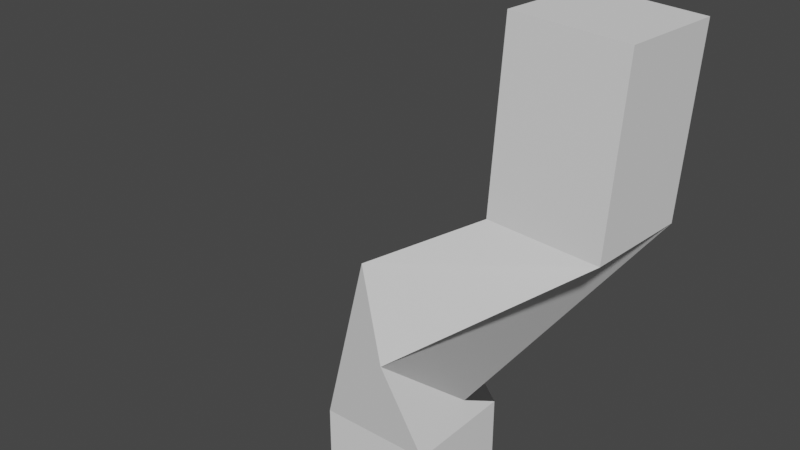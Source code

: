# Source: skintest.blend  (saved by Blender 3.1.7; exported with 4.5.12 LTS)
import bpy
from mathutils import Matrix  # noqa: F401  (used for matrix-valued properties, if any)

bpy.ops.wm.read_factory_settings(use_empty=True)
scene = bpy.context.scene
scene.name = 'Scene'

# ---- collections
col_collection = bpy.data.collections.new('Collection'); scene.collection.children.link(col_collection)

# ---- world
world_world = bpy.data.worlds.new('World'); scene.world = world_world
world_world.use_nodes = True; world_world.node_tree.nodes.clear()
_N = world_world.node_tree.nodes; _L = world_world.node_tree.links
n0 = _N.new('ShaderNodeOutputWorld'); n0.name = 'World Output'; n0.location = (300, 300)
n1 = _N.new('ShaderNodeBackground'); n1.name = 'Background'; n1.location = (10, 300)
n1.inputs[0].default_value = (0.05088, 0.05088, 0.05088, 1.0)
_L.new(n1.outputs[0], n0.inputs[0])
n0.is_active_output = True
world_world.color = (0.05088, 0.05088, 0.05088)
world_world.use_sun_shadow = False
world_world.sun_shadow_jitter_overblur = 0.0

# ---- meshes
me_skintest = bpy.data.meshes.new('skintest')
me_skintest.from_pydata([(-0.4171, -0.4171, -0.4171), (-0.4171, -0.4171, -0.4171), (-0.4171, -0.4171, -0.4171), (-0.4171, -0.4171, 0.4171), (-0.4171, -0.4171, 0.4171), (-0.4171, -0.4171, 0.4171), (-0.4171, -0.4171, 0.4171), (-0.4171, 0.4171, -0.4171), (-0.4171, 0.4171, -0.4171), (-0.4171, 0.4171, -0.4171), (-0.4171, 0.4171, 0.4171), (-0.4171, 0.4171, 0.4171), (-0.4171, 0.4171, 0.4171), (-0.4171, 0.4171, 0.4171), (0.4171, -0.4171, -0.4171), (0.4171, -0.4171, -0.4171), (0.4171, -0.4171, -0.4171), (0.4171, -0.4171, 0.4171), (0.4171, -0.4171, 0.4171), (0.4171, -0.4171, 0.4171), (0.4171, -0.4171, 0.4171), (0.4171, 0.4171, -0.4171), (0.4171, 0.4171, -0.4171), (0.4171, 0.4171, -0.4171), (0.4171, 0.4171, 0.4171), (0.4171, 0.4171, 0.4171), (0.4171, 0.4171, 0.4171), (0.4171, 0.4171, 0.4171), (-0.4033, -0.06866, 1.464), (-0.4033, -0.06866, 1.464), (-0.4033, -0.06866, 1.464), (-0.4033, -0.06866, 1.464), (-0.1824, 0.5547, 0.9553), (-0.1824, 0.5547, 0.9553), (-0.1824, 0.5547, 0.9553), (-0.1824, 0.5547, 0.9553), (0.4033, 0.06866, 0.6139), (0.4033, 0.06866, 0.6139), (0.4033, 0.06866, 0.6139), (0.4033, 0.06866, 0.6139), (0.1824, -0.5547, 1.122), (0.1824, -0.5547, 1.122), (0.1824, -0.5547, 1.122), (0.1824, -0.5547, 1.122), (0.5313, 0.06187, 2.058), (0.5313, 0.06187, 2.058), (0.5313, 0.06187, 2.058), (0.5313, 0.06187, 2.058), (0.5313, 0.06187, 2.058), (0.5577, 0.8951, 2.028), (0.5577, 0.8951, 2.028), (0.5577, 0.8951, 2.028), (0.5577, 0.8951, 2.028), (0.5577, 0.8951, 2.028), (1.391, 0.8674, 1.994), (1.391, 0.8674, 1.994), (1.391, 0.8674, 1.994), (1.391, 0.8674, 1.994), (1.391, 0.8674, 1.994), (1.364, 0.03417, 2.024), (1.364, 0.03417, 2.024), (1.364, 0.03417, 2.024), (1.364, 0.03417, 2.024), (1.364, 0.03417, 2.024), (0.5871, 0.1087, 3.397), (0.5871, 0.1087, 3.397), (0.5871, 0.1087, 3.397), (0.5871, 0.1087, 3.397), (0.5871, 0.1087, 3.397), (0.6135, 0.9419, 3.367), (0.6135, 0.9419, 3.367), (0.6135, 0.9419, 3.367), (0.6135, 0.9419, 3.367), (1.447, 0.9142, 3.333), (1.447, 0.9142, 3.333), (1.447, 0.9142, 3.333), (1.447, 0.9142, 3.333), (1.447, 0.9142, 3.333), (1.42, 0.08102, 3.363), (1.42, 0.08102, 3.363), (1.42, 0.08102, 3.363), (1.42, 0.08102, 3.363)], [], [(0, 3, 10), (0, 10, 7), (9, 12, 24), (9, 24, 22), (23, 27, 20), (23, 20, 16), (15, 18, 6), (15, 6, 2), (8, 21, 14), (8, 14, 1), (25, 13, 35), (25, 35, 37), (42, 38, 57), (42, 57, 61), (19, 26, 39), (19, 39, 43), (11, 4, 28), (11, 28, 32), (5, 17, 40), (5, 40, 30), (49, 44, 64), (50, 65, 69), (33, 29, 45), (33, 45, 51), (31, 41, 59), (31, 59, 46), (36, 34, 53), (36, 53, 56), (74, 72, 67), (75, 68, 80), (47, 60, 78), (48, 79, 66), (54, 52, 70), (55, 71, 73), (63, 58, 77), (62, 76, 81)])
me_skintest.polygons.foreach_set('use_smooth', [0, 0, 0, 0, 0, 0, 0, 0, 0, 0, 1, 1, 1, 1, 1, 1, 1, 1, 1, 1, 1, 0, 1, 1, 1, 1, 1, 1, 0, 0, 0, 0, 0, 0, 0, 0])
_uv = me_skintest.uv_layers.new(name='UVMap')
_uv.uv.foreach_set('vector', [0.375, 0.0, 0.625, 0.0, 0.625, 0.25, 0.375, 0.0, 0.625, 0.25, 0.375, 0.25, 0.375, 0.25, 0.625, 0.25, 0.625, 0.5, 0.375, 0.25, 0.625, 0.5, 0.375, 0.5, 0.375, 0.5, 0.625, 0.5, 0.625, 0.75, 0.375, 0.5, 0.625, 0.75, 0.375, 0.75, 0.375, 0.75, 0.625, 0.75, 0.625, 1.0, 0.375, 0.75, 0.625, 1.0, 0.375, 1.0, 0.125, 0.5, 0.375, 0.5, 0.375, 0.75, 0.125, 0.5, 0.375, 0.75, 0.125, 0.75, 0.625, 0.5, 0.625, 0.25, 0.625, 0.25, 0.625, 0.5, 0.625, 0.25, 0.625, 0.5, 0.625, 0.75, 0.625, 0.5, 0.625, 0.5, 0.625, 0.75, 0.625, 0.5, 0.625, 0.75, 0.625, 0.75, 0.625, 0.5, 0.625, 0.5, 0.625, 0.75, 0.625, 0.5, 0.625, 0.75, 0.625, 0.25, 0.625, 0.0, 0.625, 0.0, 0.625, 0.25, 0.625, 0.0, 0.625, 0.25, 0.625, 1.0, 0.625, 0.75, 0.625, 0.75, 0.625, 1.0, 0.625, 0.75, 0.625, 1.0, 0.625, 0.25, 0.625, 0.0, 0.625, 0.0, 0.625, 0.25, 0.625, 0.0, 0.625, 0.25, 0.625, 0.25, 0.625, 0.0, 0.625, 0.0, 0.625, 0.25, 0.625, 0.0, 0.625, 0.25, 0.625, 1.0, 0.625, 0.75, 0.625, 0.75, 0.625, 1.0, 0.625, 0.75, 0.625, 1.0, 0.625, 0.5, 0.625, 0.25, 0.625, 0.25, 0.625, 0.5, 0.625, 0.25, 0.625, 0.5, 0.625, 0.5, 0.875, 0.5, 0.875, 0.75, 0.625, 0.5, 0.875, 0.75, 0.625, 0.75, 0.625, 1.0, 0.625, 0.75, 0.625, 0.75, 0.625, 1.0, 0.625, 0.75, 0.625, 1.0, 0.625, 0.5, 0.625, 0.25, 0.625, 0.25, 0.625, 0.5, 0.625, 0.25, 0.625, 0.5, 0.625, 0.75, 0.625, 0.5, 0.625, 0.5, 0.625, 0.75, 0.625, 0.5, 0.625, 0.75])
me_skintest.use_remesh_fix_poles = True
me_skintest.use_remesh_preserve_attributes = False
me_skintest.update()
me_skintest.normals_split_custom_set([tuple(v) for v in zip(*[iter([-1.0, 0.0, 0.0, -1.0, 0.0, 0.0, -1.0, 0.0, 0.0, -1.0, 0.0, 0.0, -1.0, 0.0, 0.0, -1.0, 0.0, 0.0, 0.0, 1.0, 0.0, 0.0, 1.0, 0.0, 0.0, 1.0, 0.0, 0.0, 1.0, 0.0, 0.0, 1.0, 0.0, 0.0, 1.0, 0.0, 1.0, 0.0, 0.0, 1.0, 0.0, 0.0, 1.0, 0.0, 0.0, 1.0, 0.0, 0.0, 1.0, 0.0, 0.0, 1.0, 0.0, 0.0, 0.0, -1.0, 0.0, 0.0, -1.0, 0.0, 0.0, -1.0, 0.0, 0.0, -1.0, 0.0, 0.0, -1.0, 0.0, 0.0, -1.0, 0.0, 0.0, 0.0, -1.0, 0.0, 0.0, -1.0, 0.0, 0.0, -1.0, 0.0, 0.0, -1.0, 0.0, 0.0, -1.0, 0.0, 0.0, -1.0, 0.3536, 0.9219, 0.1582, 0.3536, 0.9219, 0.1582, 0.3536, 0.9219, 0.1582, 0.3536, 0.9219, 0.1582, 0.3536, 0.9219, 0.1582, 0.3536, 0.9219, 0.1582, 0.7762, -0.3304, -0.537, 0.7762, -0.3304, -0.537, 0.7762, -0.3304, -0.537, 0.7762, -0.3304, -0.537, 0.7762, -0.3304, -0.537, 0.7762, -0.3304, -0.537, 0.9705, -0.06623, 0.2317, 0.9705, -0.06624, 0.2317, 0.9705, -0.06622, 0.2317, 0.9705, -0.06623, 0.2317, 0.9705, -0.06622, 0.2317, 0.9705, -0.06624, 0.2317, -0.9784, 0.1823, 0.0975, -0.9784, 0.1823, 0.09751, -0.9784, 0.1823, 0.09751, -0.9784, 0.1823, 0.0975, -0.9784, 0.1823, 0.09751, -0.9784, 0.1823, 0.09751, -0.3066, -0.9488, 0.07553, -0.3066, -0.9488, 0.07554, -0.3066, -0.9488, 0.07553, -0.3066, -0.9488, 0.07553, -0.3066, -0.9488, 0.07553, -0.3066, -0.9488, 0.07554, -0.9986, 0.03321, 0.04044, -0.9986, 0.03321, 0.04044, -0.9986, 0.03321, 0.04044, -0.9986, 0.03321, 0.04044, -0.9986, 0.03321, 0.04044, -0.9986, 0.03321, 0.04044, -0.7087, 0.3475, 0.6141, -0.7087, 0.3475, 0.6141, -0.7087, 0.3475, 0.6141, -0.7087, 0.3475, 0.6141, -0.7087, 0.3475, 0.6141, -0.7087, 0.3474, 0.614, -0.1372, -0.8028, 0.5803, -0.1372, -0.8028, 0.5803, -0.1372, -0.8028, 0.5803, -0.1372, -0.8028, 0.5803, -0.1372, -0.8028, 0.5803, -0.1372, -0.8028, 0.5802, 0.1699, 0.8426, -0.5111, 0.1699, 0.8426, -0.5111, 0.1699, 0.8426, -0.5111, 0.1699, 0.8426, -0.5111, 0.1699, 0.8426, -0.5111, 0.1699, 0.8426, -0.5111, 0.0416, 0.03494, 0.9985, 0.0416, 0.03494, 0.9985, 0.0416, 0.03494, 0.9985, 0.0416, 0.03494, 0.9985, 0.0416, 0.03494, 0.9985, 0.0416, 0.03494, 0.9985, -0.03174, -0.9988, 0.03627, -0.03174, -0.9988, 0.03627, -0.03174, -0.9988, 0.03627, -0.03174, -0.9988, 0.03627, -0.03174, -0.9988, 0.03627, -0.03174, -0.9988, 0.03627, 0.03174, 0.9988, -0.03627, 0.03174, 0.9988, -0.03627, 0.03174, 0.9988, -0.03627, 0.03174, 0.9988, -0.03627, 0.03174, 0.9988, -0.03627, 0.03174, 0.9988, -0.03627, 0.9986, -0.03321, -0.04044, 0.9986, -0.03321, -0.04044, 0.9986, -0.03321, -0.04044, 0.9986, -0.03321, -0.04044, 0.9986, -0.03321, -0.04044, 0.9986, -0.03321, -0.04044])] * 3)])
arm_armature = bpy.data.armatures.new('Armature')  # bones are not reproduced

# ---- objects
ob_armature = bpy.data.objects.new('Armature', arm_armature)
ob_cube = bpy.data.objects.new('Cube', me_skintest)

# ---- transforms, parenting, visibility, modifiers, constraints
ob_armature.location = (0.0, 0.0, 0.0)
ob_armature.rotation_mode = 'QUATERNION'
ob_armature.rotation_quaternion = (1.0, 0.0, 0.0, 0.0)
ob_cube.parent = ob_armature
ob_cube.location = (0.0, 0.0, 0.0)
ob_cube.rotation_mode = 'QUATERNION'
ob_cube.rotation_quaternion = (1.0, 0.0, 0.0, 0.0)
_vg = ob_cube.vertex_groups.new(name='Bone')
for _i, _w in zip([0, 1, 2, 3, 4, 5, 6, 7, 8, 9, 10, 11, 12, 13, 14, 15, 16, 17, 18, 19, 20, 21, 22, 23, 24, 25, 26, 27, 28, 29, 30, 31, 32, 33, 34, 35, 36, 37, 38, 39, 40, 41, 42, 43, 44, 45, 46, 47, 48, 49, 50, 51, 52, 53], [1.0, 1.0, 1.0, 0.9717, 0.9717, 0.9717, 0.9717, 1.0, 1.0, 1.0, 1.0, 1.0, 1.0, 1.0, 1.0, 1.0, 1.0, 0.9729, 0.9729, 0.9729, 0.9729, 1.0, 1.0, 1.0, 1.0, 1.0, 1.0, 1.0, 0.5077, 0.5077, 0.5077, 0.5077, 0.9107, 0.9107, 0.9107, 0.9107, 0.9806, 0.9806, 0.9806, 0.9806, 0.5427, 0.5427, 0.5427, 0.5427, 0.06075, 0.06075, 0.06075, 0.06075, 0.06075, 0.05231, 0.05231, 0.05231, 0.05231, 0.05231]): _vg.add([_i], _w, 'REPLACE')
_vg = ob_cube.vertex_groups.new(name='Bone.001')
for _i, _w in zip([3, 4, 5, 6, 17, 18, 19, 20, 28, 29, 30, 31, 32, 33, 34, 35, 36, 37, 38, 39, 40, 41, 42, 43, 44, 45, 46, 47, 48, 49, 50, 51, 52, 53, 54, 55, 56, 57, 58, 59, 60, 61, 62, 63, 64, 65, 66, 67, 68, 69, 70, 71, 72], [0.02827, 0.02827, 0.02827, 0.02827, 0.02709, 0.02709, 0.02709, 0.02709, 0.4923, 0.4923, 0.4923, 0.4923, 0.08931, 0.08931, 0.08931, 0.08931, 0.01941, 0.01941, 0.01941, 0.01941, 0.4573, 0.4573, 0.4573, 0.4573, 0.7682, 0.7682, 0.7682, 0.7682, 0.7682, 0.7865, 0.7865, 0.7865, 0.7865, 0.7865, 0.05447, 0.05447, 0.05447, 0.05447, 0.05447, 0.1127, 0.1127, 0.1127, 0.1127, 0.1127, 0.07703, 0.07703, 0.07703, 0.07703, 0.07703, 0.06795, 0.06795, 0.06795, 0.06795]): _vg.add([_i], _w, 'REPLACE')
_vg = ob_cube.vertex_groups.new(name='Bone.002')
for _i, _w in zip([44, 45, 46, 47, 48, 49, 50, 51, 52, 53, 54, 55, 56, 57, 58, 59, 60, 61, 62, 63, 64, 65, 66, 67, 68, 69, 70, 71, 72, 73, 74, 75, 76, 77, 78, 79, 80, 81], [0.171, 0.171, 0.171, 0.171, 0.171, 0.1612, 0.1612, 0.1612, 0.1612, 0.1612, 0.9455, 0.9455, 0.9455, 0.9455, 0.9455, 0.8873, 0.8873, 0.8873, 0.8873, 0.8873, 0.923, 0.923, 0.923, 0.923, 0.923, 0.932, 0.932, 0.932, 0.932, 1.0, 1.0, 1.0, 1.0, 1.0, 1.0, 1.0, 1.0, 1.0]): _vg.add([_i], _w, 'REPLACE')
_vg = ob_cube.vertex_groups.new(name='Bone.003')
_m = ob_cube.modifiers.new('Armature', 'ARMATURE')
_m.object = ob_armature

# ---- collection membership
scene.collection.objects.link(ob_armature)
scene.collection.objects.link(ob_cube)

# ---- scene / render settings (as saved in the file)
scene.frame_start = 1; scene.frame_end = 250; scene.frame_set(1)
scene.render.engine = 'BLENDER_EEVEE_NEXT'
scene.cycles.sampling_pattern = 'TABULATED_SOBOL'
scene.cycles.use_light_tree = False
scene.view_settings.view_transform = 'Filmic'
bpy.context.view_layer.update()

# ---- added for rendering (the .blend has no active camera and no usable light): camera, sun
cam_auto = bpy.data.cameras.new('AutoCamera')
cam_auto.lens = 50.0
cam_auto.sensor_width = 36.0
cam_auto.clip_end = 1000.0
ob_auto_camera = bpy.data.objects.new('AutoCamera', cam_auto)
scene.collection.objects.link(ob_auto_camera)
ob_auto_camera.location = (4.07453, -5.03079, 5.18192)
ob_auto_camera.rotation_euler = (1.09748, -7.21219e-08, 0.694738)
scene.camera = ob_auto_camera
light_auto_sun = bpy.data.lights.new('AutoSun', 'SUN')
light_auto_sun.energy = 3.0
light_auto_sun.angle = 0.0523599
ob_auto_sun = bpy.data.objects.new('AutoSun', light_auto_sun)
scene.collection.objects.link(ob_auto_sun)
ob_auto_sun.rotation_euler = (0.872665, 0.174533, 0.523599)
bpy.context.view_layer.update()
